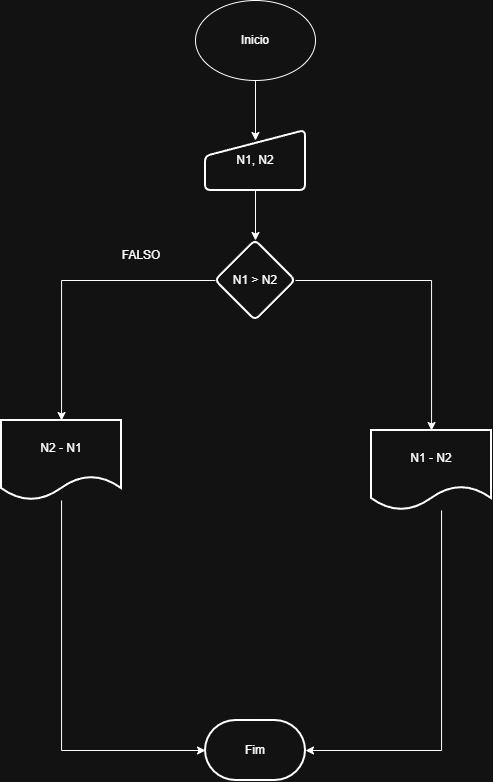

The diagram above was exported from draw.io. Its source (the exported page's mxGraphModel, read from the mxfile embedded in the PNG):
<mxGraphModel dx="1959" dy="954" grid="1" gridSize="10" guides="1" tooltips="1" connect="1" arrows="1" fold="1" page="1" pageScale="1" pageWidth="827" pageHeight="1169" math="0" shadow="0">
  <root>
    <mxCell id="0" />
    <mxCell id="1" parent="0" />
    <mxCell id="nywH6ADrLVT-0fOKtMrP-1" parent="1" style="ellipse;whiteSpace=wrap;html=1;" value="Inicio" vertex="1">
      <mxGeometry height="80" width="120" x="354" as="geometry" />
    </mxCell>
    <mxCell id="nywH6ADrLVT-0fOKtMrP-2" parent="1" style="strokeWidth=2;html=1;shape=mxgraph.flowchart.terminator;whiteSpace=wrap;" value="Fim" vertex="1">
      <mxGeometry height="60" width="100" x="364" y="720" as="geometry" />
    </mxCell>
    <mxCell id="nywH6ADrLVT-0fOKtMrP-6" edge="1" parent="1" source="nywH6ADrLVT-0fOKtMrP-3" style="edgeStyle=orthogonalEdgeStyle;rounded=0;orthogonalLoop=1;jettySize=auto;html=1;" value="">
      <mxGeometry relative="1" as="geometry">
        <mxPoint x="414" y="240" as="targetPoint" />
      </mxGeometry>
    </mxCell>
    <mxCell id="nywH6ADrLVT-0fOKtMrP-3" parent="1" style="html=1;strokeWidth=2;shape=manualInput;whiteSpace=wrap;rounded=1;size=26;arcSize=11;" value="N1, N2" vertex="1">
      <mxGeometry height="60" width="100" x="364" y="130" as="geometry" />
    </mxCell>
    <mxCell id="nywH6ADrLVT-0fOKtMrP-4" edge="1" parent="1" source="nywH6ADrLVT-0fOKtMrP-1" style="edgeStyle=orthogonalEdgeStyle;rounded=0;orthogonalLoop=1;jettySize=auto;html=1;entryX=0.5;entryY=0.167;entryDx=0;entryDy=0;entryPerimeter=0;" target="nywH6ADrLVT-0fOKtMrP-3">
      <mxGeometry relative="1" as="geometry" />
    </mxCell>
    <mxCell id="nywH6ADrLVT-0fOKtMrP-15" edge="1" parent="1" source="nywH6ADrLVT-0fOKtMrP-8" style="edgeStyle=orthogonalEdgeStyle;rounded=0;orthogonalLoop=1;jettySize=auto;html=1;" target="nywH6ADrLVT-0fOKtMrP-14" value="">
      <mxGeometry relative="1" as="geometry" />
    </mxCell>
    <mxCell id="nywH6ADrLVT-0fOKtMrP-18" edge="1" parent="1" source="nywH6ADrLVT-0fOKtMrP-8" style="edgeStyle=orthogonalEdgeStyle;rounded=0;orthogonalLoop=1;jettySize=auto;html=1;" target="nywH6ADrLVT-0fOKtMrP-17" value="">
      <mxGeometry relative="1" as="geometry" />
    </mxCell>
    <mxCell id="nywH6ADrLVT-0fOKtMrP-8" parent="1" style="rhombus;whiteSpace=wrap;html=1;strokeWidth=2;rounded=1;arcSize=11;" value="N1 &amp;gt; N2" vertex="1">
      <mxGeometry height="80" width="80" x="374" y="240" as="geometry" />
    </mxCell>
    <mxCell id="nywH6ADrLVT-0fOKtMrP-14" parent="1" style="shape=document;whiteSpace=wrap;html=1;boundedLbl=1;strokeWidth=2;rounded=1;arcSize=11;" value="N2 - N1" vertex="1">
      <mxGeometry height="80" width="120" x="160" y="420" as="geometry" />
    </mxCell>
    <mxCell id="nywH6ADrLVT-0fOKtMrP-16" parent="1" style="text;html=1;whiteSpace=wrap;strokeColor=none;fillColor=none;align=center;verticalAlign=middle;rounded=0;" value="FALSO" vertex="1">
      <mxGeometry height="30" width="60" x="270" y="240" as="geometry" />
    </mxCell>
    <mxCell id="nywH6ADrLVT-0fOKtMrP-17" parent="1" style="shape=document;whiteSpace=wrap;html=1;boundedLbl=1;strokeWidth=2;rounded=1;arcSize=11;" value="N1 - N2" vertex="1">
      <mxGeometry height="80" width="120" x="530" y="430" as="geometry" />
    </mxCell>
    <mxCell id="nywH6ADrLVT-0fOKtMrP-19" edge="1" parent="1" source="nywH6ADrLVT-0fOKtMrP-14" style="edgeStyle=orthogonalEdgeStyle;rounded=0;orthogonalLoop=1;jettySize=auto;html=1;entryX=0;entryY=0.5;entryDx=0;entryDy=0;entryPerimeter=0;" target="nywH6ADrLVT-0fOKtMrP-2">
      <mxGeometry relative="1" as="geometry">
        <Array as="points">
          <mxPoint x="220" y="750" />
        </Array>
      </mxGeometry>
    </mxCell>
    <mxCell id="nywH6ADrLVT-0fOKtMrP-20" edge="1" parent="1" source="nywH6ADrLVT-0fOKtMrP-17" style="edgeStyle=orthogonalEdgeStyle;rounded=0;orthogonalLoop=1;jettySize=auto;html=1;entryX=1;entryY=0.5;entryDx=0;entryDy=0;entryPerimeter=0;" target="nywH6ADrLVT-0fOKtMrP-2">
      <mxGeometry relative="1" as="geometry">
        <Array as="points">
          <mxPoint x="600" y="750" />
        </Array>
      </mxGeometry>
    </mxCell>
  </root>
</mxGraphModel>